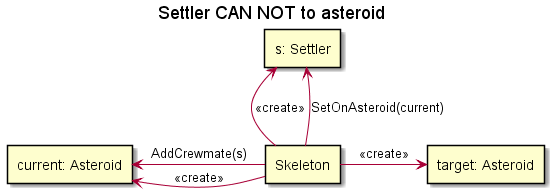

The diagram above was rendered by PlantUML. Its source (embedded in the PNG):
@startuml

title "Settler CAN NOT to asteroid"

rectangle "s: Settler" as settler
rectangle "current: Asteroid" as current
rectangle "target: Asteroid" as target
rectangle "Skeleton" as skeleton

skeleton -up-> settler : <<create>>
skeleton -up-> settler: SetOnAsteroid(current)
skeleton -left-> current : <<create>>
skeleton-left-> current: AddCrewmate(s)
skeleton -right-> target: <<create>>

@enduml